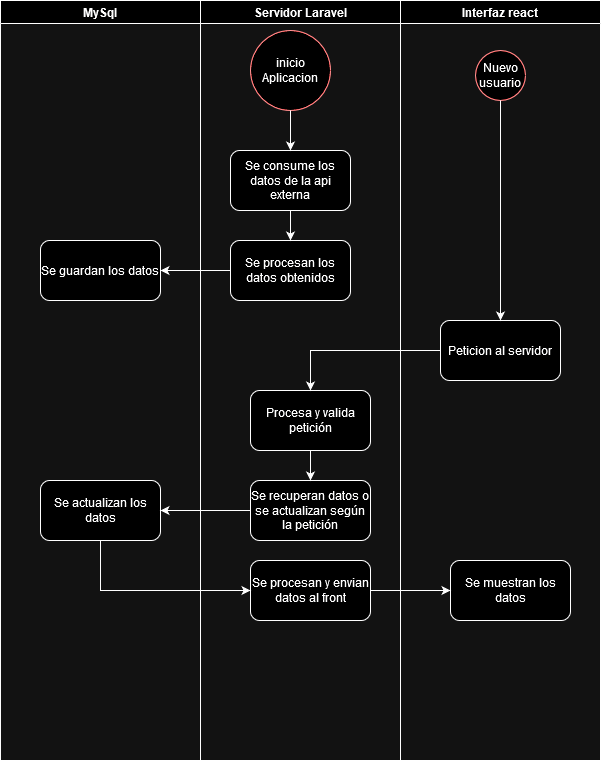

The diagram above was exported from draw.io. Its source (the exported page's mxGraphModel, read from the mxfile embedded in the PNG):
<mxGraphModel dx="1006" dy="416" grid="1" gridSize="10" guides="1" tooltips="1" connect="1" arrows="1" fold="1" page="1" pageScale="1" pageWidth="827" pageHeight="1169" math="0" shadow="0">
  <root>
    <mxCell id="0" />
    <mxCell id="1" parent="0" />
    <mxCell id="flnS-YHKd0eXgM8NO07E-7" value="Servidor Laravel" style="swimlane;whiteSpace=wrap;html=1;" vertex="1" parent="1">
      <mxGeometry x="240" y="30" width="200" height="760" as="geometry" />
    </mxCell>
    <mxCell id="flnS-YHKd0eXgM8NO07E-1" value="inicio Aplicacion" style="ellipse;whiteSpace=wrap;html=1;aspect=fixed;fillColor=default;strokeColor=#ff0000;" vertex="1" parent="flnS-YHKd0eXgM8NO07E-7">
      <mxGeometry x="50" y="30" width="80" height="80" as="geometry" />
    </mxCell>
    <mxCell id="flnS-YHKd0eXgM8NO07E-3" value="Se consume los datos de la api externa" style="rounded=1;whiteSpace=wrap;html=1;" vertex="1" parent="flnS-YHKd0eXgM8NO07E-7">
      <mxGeometry x="30" y="150" width="120" height="60" as="geometry" />
    </mxCell>
    <mxCell id="flnS-YHKd0eXgM8NO07E-2" style="edgeStyle=orthogonalEdgeStyle;rounded=0;orthogonalLoop=1;jettySize=auto;html=1;" edge="1" parent="flnS-YHKd0eXgM8NO07E-7" source="flnS-YHKd0eXgM8NO07E-1" target="flnS-YHKd0eXgM8NO07E-3">
      <mxGeometry relative="1" as="geometry">
        <mxPoint x="90" y="170" as="targetPoint" />
      </mxGeometry>
    </mxCell>
    <mxCell id="flnS-YHKd0eXgM8NO07E-5" value="Se procesan los datos obtenidos" style="rounded=1;whiteSpace=wrap;html=1;" vertex="1" parent="flnS-YHKd0eXgM8NO07E-7">
      <mxGeometry x="30" y="240" width="120" height="60" as="geometry" />
    </mxCell>
    <mxCell id="flnS-YHKd0eXgM8NO07E-4" style="edgeStyle=orthogonalEdgeStyle;rounded=0;orthogonalLoop=1;jettySize=auto;html=1;" edge="1" parent="flnS-YHKd0eXgM8NO07E-7" source="flnS-YHKd0eXgM8NO07E-3" target="flnS-YHKd0eXgM8NO07E-5">
      <mxGeometry relative="1" as="geometry">
        <mxPoint x="90" y="240" as="targetPoint" />
      </mxGeometry>
    </mxCell>
    <mxCell id="flnS-YHKd0eXgM8NO07E-16" value="Procesa y valida petición" style="rounded=1;whiteSpace=wrap;html=1;" vertex="1" parent="flnS-YHKd0eXgM8NO07E-7">
      <mxGeometry x="50" y="390" width="120" height="60" as="geometry" />
    </mxCell>
    <mxCell id="flnS-YHKd0eXgM8NO07E-18" value="Se recuperan datos o se actualizan según la petición" style="rounded=1;whiteSpace=wrap;html=1;" vertex="1" parent="flnS-YHKd0eXgM8NO07E-7">
      <mxGeometry x="50" y="480" width="120" height="60" as="geometry" />
    </mxCell>
    <mxCell id="flnS-YHKd0eXgM8NO07E-17" style="edgeStyle=orthogonalEdgeStyle;rounded=0;orthogonalLoop=1;jettySize=auto;html=1;" edge="1" parent="flnS-YHKd0eXgM8NO07E-7" source="flnS-YHKd0eXgM8NO07E-16" target="flnS-YHKd0eXgM8NO07E-18">
      <mxGeometry relative="1" as="geometry">
        <mxPoint x="-90" y="460" as="targetPoint" />
      </mxGeometry>
    </mxCell>
    <mxCell id="flnS-YHKd0eXgM8NO07E-22" value="Se procesan y envian datos al front" style="rounded=1;whiteSpace=wrap;html=1;" vertex="1" parent="flnS-YHKd0eXgM8NO07E-7">
      <mxGeometry x="50" y="560" width="120" height="60" as="geometry" />
    </mxCell>
    <mxCell id="flnS-YHKd0eXgM8NO07E-8" value="MySql" style="swimlane;whiteSpace=wrap;html=1;" vertex="1" parent="1">
      <mxGeometry x="40" y="30" width="200" height="760" as="geometry" />
    </mxCell>
    <mxCell id="flnS-YHKd0eXgM8NO07E-9" value="Se guardan los datos " style="rounded=1;whiteSpace=wrap;html=1;" vertex="1" parent="flnS-YHKd0eXgM8NO07E-8">
      <mxGeometry x="40" y="240" width="120" height="60" as="geometry" />
    </mxCell>
    <mxCell id="flnS-YHKd0eXgM8NO07E-20" value="Se actualizan los datos" style="rounded=1;whiteSpace=wrap;html=1;" vertex="1" parent="flnS-YHKd0eXgM8NO07E-8">
      <mxGeometry x="40" y="480" width="120" height="60" as="geometry" />
    </mxCell>
    <mxCell id="flnS-YHKd0eXgM8NO07E-10" style="edgeStyle=orthogonalEdgeStyle;rounded=0;orthogonalLoop=1;jettySize=auto;html=1;" edge="1" parent="1" source="flnS-YHKd0eXgM8NO07E-5" target="flnS-YHKd0eXgM8NO07E-9">
      <mxGeometry relative="1" as="geometry" />
    </mxCell>
    <mxCell id="flnS-YHKd0eXgM8NO07E-11" value="Interfaz react" style="swimlane;whiteSpace=wrap;html=1;" vertex="1" parent="1">
      <mxGeometry x="440" y="30" width="200" height="760" as="geometry" />
    </mxCell>
    <mxCell id="flnS-YHKd0eXgM8NO07E-12" value="Nuevo usuario" style="ellipse;whiteSpace=wrap;html=1;aspect=fixed;strokeColor=#ff0000;" vertex="1" parent="flnS-YHKd0eXgM8NO07E-11">
      <mxGeometry x="75" y="50" width="50" height="50" as="geometry" />
    </mxCell>
    <mxCell id="flnS-YHKd0eXgM8NO07E-14" value="Peticion al servidor" style="rounded=1;whiteSpace=wrap;html=1;" vertex="1" parent="flnS-YHKd0eXgM8NO07E-11">
      <mxGeometry x="40" y="320" width="120" height="60" as="geometry" />
    </mxCell>
    <mxCell id="flnS-YHKd0eXgM8NO07E-13" style="edgeStyle=orthogonalEdgeStyle;rounded=0;orthogonalLoop=1;jettySize=auto;html=1;" edge="1" parent="flnS-YHKd0eXgM8NO07E-11" source="flnS-YHKd0eXgM8NO07E-12" target="flnS-YHKd0eXgM8NO07E-14">
      <mxGeometry relative="1" as="geometry">
        <mxPoint x="100" y="150" as="targetPoint" />
      </mxGeometry>
    </mxCell>
    <mxCell id="flnS-YHKd0eXgM8NO07E-24" value="Se muestran los datos" style="rounded=1;whiteSpace=wrap;html=1;" vertex="1" parent="flnS-YHKd0eXgM8NO07E-11">
      <mxGeometry x="50" y="560" width="120" height="60" as="geometry" />
    </mxCell>
    <mxCell id="flnS-YHKd0eXgM8NO07E-15" style="edgeStyle=orthogonalEdgeStyle;rounded=0;orthogonalLoop=1;jettySize=auto;html=1;" edge="1" parent="1" source="flnS-YHKd0eXgM8NO07E-14" target="flnS-YHKd0eXgM8NO07E-16">
      <mxGeometry relative="1" as="geometry">
        <mxPoint x="340" y="430" as="targetPoint" />
      </mxGeometry>
    </mxCell>
    <mxCell id="flnS-YHKd0eXgM8NO07E-19" style="edgeStyle=orthogonalEdgeStyle;rounded=0;orthogonalLoop=1;jettySize=auto;html=1;" edge="1" parent="1" source="flnS-YHKd0eXgM8NO07E-18" target="flnS-YHKd0eXgM8NO07E-20">
      <mxGeometry relative="1" as="geometry">
        <mxPoint x="190" y="540" as="targetPoint" />
      </mxGeometry>
    </mxCell>
    <mxCell id="flnS-YHKd0eXgM8NO07E-21" style="edgeStyle=orthogonalEdgeStyle;rounded=0;orthogonalLoop=1;jettySize=auto;html=1;entryX=0;entryY=0.5;entryDx=0;entryDy=0;" edge="1" parent="1" source="flnS-YHKd0eXgM8NO07E-20" target="flnS-YHKd0eXgM8NO07E-22">
      <mxGeometry relative="1" as="geometry">
        <mxPoint x="350" y="650" as="targetPoint" />
        <Array as="points">
          <mxPoint x="140" y="620" />
        </Array>
      </mxGeometry>
    </mxCell>
    <mxCell id="flnS-YHKd0eXgM8NO07E-23" style="edgeStyle=orthogonalEdgeStyle;rounded=0;orthogonalLoop=1;jettySize=auto;html=1;" edge="1" parent="1" source="flnS-YHKd0eXgM8NO07E-22" target="flnS-YHKd0eXgM8NO07E-24">
      <mxGeometry relative="1" as="geometry">
        <mxPoint x="500" y="620" as="targetPoint" />
      </mxGeometry>
    </mxCell>
  </root>
</mxGraphModel>